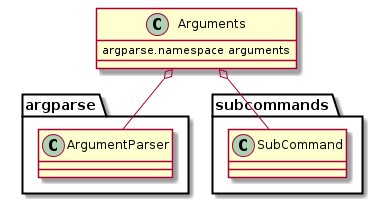

The diagram above was rendered by PlantUML. Its source (embedded in the PNG):
@startuml
Arguments o- argparse.ArgumentParser
Arguments o- subcommands.SubCommand
Arguments : argparse.namespace arguments

@enduml